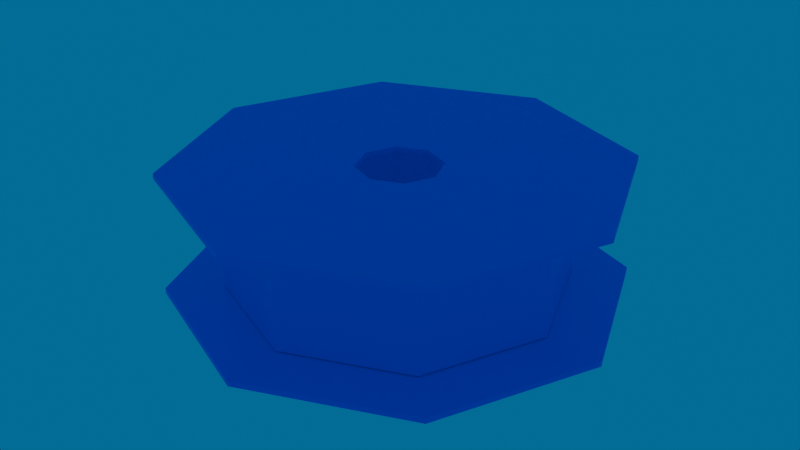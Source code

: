 # Source: polymer_spool.blend  (saved by Blender 4.1.24; exported with 4.5.12 LTS)
import bpy
from mathutils import Matrix  # noqa: F401  (used for matrix-valued properties, if any)

bpy.ops.wm.read_factory_settings(use_empty=True)
scene = bpy.context.scene
scene.name = 'Scene'

# ---- collections
col_collection = bpy.data.collections.new('Collection'); scene.collection.children.link(col_collection)

# ---- images (referenced by path relative to the original .blend; pixels are not part of the script)
import os
ASSET_DIR = os.environ.get("B2B_ASSET_DIR", "")  # directory of the original .blend (textures are referenced by path, not embedded)
HERE = os.path.dirname(os.path.abspath(__file__))  # packed textures are extracted next to this script under _unpacked/

def load_image(name, relpath, width, height, colorspace="sRGB"):
    """Load a texture the original file referenced (path relative to the .blend, or extracted next to this script)."""
    p = next((c for c in (os.path.join(HERE, relpath), os.path.join(ASSET_DIR, relpath)) if relpath and os.path.exists(c)), "")
    if p:
        img = bpy.data.images.load(p, check_existing=True)
        img.name = name
    else:  # same state as the original file: an image datablock whose file is absent (Cycles renders it pink)
        img = bpy.data.images.new(name, width, height)
        img.source = "FILE"
        img.filepath = "//" + (relpath or name)
    img.colorspace_settings.name = colorspace
    return img
img_polymer_spool_tex_png = load_image('polymer_spool_tex.png', 'polymer_spool_tex.png', 1024, 1024, 'sRGB')

# ---- materials (node trees are filled in below, after node groups)
mat_insidewires_material_001 = bpy.data.materials.new('InsideWires Material.001')
mat_insidewires_material_001.use_transparent_shadow = False

# ---- material node trees
mat_insidewires_material_001.use_nodes = True; mat_insidewires_material_001.node_tree.nodes.clear()
_N = mat_insidewires_material_001.node_tree.nodes; _L = mat_insidewires_material_001.node_tree.links
n0 = _N.new('ShaderNodeBsdfPrincipled'); n0.name = 'Principled BSDF'; n0.location = (10, 300)
n1 = _N.new('ShaderNodeOutputMaterial'); n1.name = 'Material Output'; n1.location = (300, 300)
n2 = _N.new('ShaderNodeTexImage'); n2.name = 'Image Texture'; n2.location = (-470, 300)
n2.image = img_polymer_spool_tex_png
n2.interpolation = 'Closest'
_L.new(n0.outputs[0], n1.inputs[0])
_L.new(n2.outputs[0], n0.inputs[0])
_L.new(n2.outputs[1], n0.inputs[4])
n1.is_active_output = True

# ---- world
world_world = bpy.data.worlds.new('World'); scene.world = world_world
world_world.use_nodes = True; world_world.node_tree.nodes.clear()
_N = world_world.node_tree.nodes; _L = world_world.node_tree.links
n0 = _N.new('ShaderNodeOutputWorld'); n0.name = 'World Output'; n0.location = (300, 300)
n1 = _N.new('ShaderNodeBackground'); n1.name = 'Background'; n1.location = (10, 300)
n1.inputs[0].default_value = (0.0, 0.1408, 0.3212, 1.0)
_L.new(n1.outputs[0], n0.inputs[0])
n0.is_active_output = True
world_world.color = (0.05088, 0.05088, 0.05088)
world_world.use_sun_shadow = False
world_world.sun_shadow_jitter_overblur = 0.0

# ---- meshes
me_cylinder_002 = bpy.data.meshes.new('Cylinder.002')
me_cylinder_002.from_pydata([(0.0, 0.04176, -0.05), (0.0, 0.15, -0.05), (0.0, 0.15, 0.05), (0.0, 0.04176, 0.05), (0.02953, 0.02953, -0.05), (0.1061, 0.1061, -0.05), (0.02953, 0.02953, 0.05), (0.1061, 0.1061, 0.05), (0.04176, 0.0, -0.05), (0.15, 0.0, -0.05), (0.04176, 0.0, 0.05), (0.15, 0.0, 0.05), (0.02953, -0.02953, -0.05), (0.1061, -0.1061, -0.05), (0.02953, -0.02953, 0.05), (0.1061, -0.1061, 0.05), (0.0, -0.04176, -0.05), (0.0, -0.15, -0.05), (0.0, -0.04176, 0.05), (0.0, -0.15, 0.05), (-0.02953, -0.02953, -0.05), (-0.1061, -0.1061, -0.05), (-0.02953, -0.02953, 0.05), (-0.1061, -0.1061, 0.05), (-0.04176, 0.0, -0.05), (-0.15, 0.0, -0.05), (-0.04176, 0.0, 0.05), (-0.15, 0.0, 0.05), (-0.02953, 0.02953, -0.05), (-0.1061, 0.1061, -0.05), (-0.02953, 0.02953, 0.05), (-0.1061, 0.1061, 0.05), (0.0, 0.03764, 0.05086), (0.0, 0.2, 0.05086), (0.0, 0.2, 0.05586), (0.0, 0.03764, 0.05586), (0.02662, 0.02662, 0.05086), (0.1414, 0.1414, 0.05086), (0.02662, 0.02662, 0.05586), (0.1414, 0.1414, 0.05586), (0.03764, 0.0, 0.05086), (0.2, 0.0, 0.05086), (0.03764, 0.0, 0.05586), (0.2, 0.0, 0.05586), (0.02662, -0.02662, 0.05086), (0.1414, -0.1414, 0.05086), (0.02662, -0.02662, 0.05586), (0.1414, -0.1414, 0.05586), (0.0, -0.03764, 0.05086), (0.0, -0.2, 0.05086), (0.0, -0.03764, 0.05586), (0.0, -0.2, 0.05586), (-0.02662, -0.02662, 0.05086), (-0.1414, -0.1414, 0.05086), (-0.02662, -0.02662, 0.05586), (-0.1414, -0.1414, 0.05586), (-0.03764, 0.0, 0.05086), (-0.2, 0.0, 0.05086), (-0.03764, 0.0, 0.05586), (-0.2, 0.0, 0.05586), (-0.02662, 0.02662, 0.05086), (-0.1414, 0.1414, 0.05086), (-0.02662, 0.02662, 0.05586), (-0.1414, 0.1414, 0.05586), (0.0, 0.03764, -0.05586), (0.0, 0.2, -0.05586), (0.0, 0.2, -0.05086), (0.0, 0.03764, -0.05086), (0.02662, 0.02662, -0.05586), (0.1414, 0.1414, -0.05586), (0.02662, 0.02662, -0.05086), (0.1414, 0.1414, -0.05086), (0.03764, 0.0, -0.05586), (0.2, 0.0, -0.05586), (0.03764, 0.0, -0.05086), (0.2, 0.0, -0.05086), (0.02662, -0.02662, -0.05586), (0.1414, -0.1414, -0.05586), (0.02662, -0.02662, -0.05086), (0.1414, -0.1414, -0.05086), (0.0, -0.03764, -0.05586), (0.0, -0.2, -0.05586), (0.0, -0.03764, -0.05086), (0.0, -0.2, -0.05086), (-0.02662, -0.02662, -0.05586), (-0.1414, -0.1414, -0.05586), (-0.02662, -0.02662, -0.05086), (-0.1414, -0.1414, -0.05086), (-0.03764, 0.0, -0.05586), (-0.2, 0.0, -0.05586), (-0.03764, 0.0, -0.05086), (-0.2, 0.0, -0.05086), (-0.02662, 0.02662, -0.05586), (-0.1414, 0.1414, -0.05586), (-0.02662, 0.02662, -0.05086), (-0.1414, 0.1414, -0.05086)], [], [(4, 0, 1, 5), (3, 6, 7, 2), (8, 4, 5, 9), (6, 10, 11, 7), (12, 8, 9, 13), (10, 14, 15, 11), (16, 12, 13, 17), (14, 18, 19, 15), (20, 16, 17, 21), (18, 22, 23, 19), (24, 20, 21, 25), (22, 26, 27, 23), (28, 24, 25, 29), (26, 30, 31, 27), (0, 28, 29, 1), (30, 3, 2, 31), (5, 1, 2, 7), (4, 6, 3, 0), (9, 5, 7, 11), (8, 10, 6, 4), (13, 9, 11, 15), (12, 14, 10, 8), (17, 13, 15, 19), (16, 18, 14, 12), (21, 17, 19, 23), (20, 22, 18, 16), (25, 21, 23, 27), (24, 26, 22, 20), (29, 25, 27, 31), (28, 30, 26, 24), (1, 29, 31, 2), (0, 3, 30, 28), (36, 32, 33, 37), (35, 38, 39, 34), (40, 36, 37, 41), (38, 42, 43, 39), (44, 40, 41, 45), (42, 46, 47, 43), (48, 44, 45, 49), (46, 50, 51, 47), (52, 48, 49, 53), (50, 54, 55, 51), (56, 52, 53, 57), (54, 58, 59, 55), (60, 56, 57, 61), (58, 62, 63, 59), (32, 60, 61, 33), (62, 35, 34, 63), (37, 33, 34, 39), (36, 38, 35, 32), (41, 37, 39, 43), (40, 42, 38, 36), (45, 41, 43, 47), (44, 46, 42, 40), (49, 45, 47, 51), (48, 50, 46, 44), (53, 49, 51, 55), (52, 54, 50, 48), (57, 53, 55, 59), (56, 58, 54, 52), (61, 57, 59, 63), (60, 62, 58, 56), (33, 61, 63, 34), (32, 35, 62, 60), (68, 64, 65, 69), (67, 70, 71, 66), (72, 68, 69, 73), (70, 74, 75, 71), (76, 72, 73, 77), (74, 78, 79, 75), (80, 76, 77, 81), (78, 82, 83, 79), (84, 80, 81, 85), (82, 86, 87, 83), (88, 84, 85, 89), (86, 90, 91, 87), (92, 88, 89, 93), (90, 94, 95, 91), (64, 92, 93, 65), (94, 67, 66, 95), (69, 65, 66, 71), (68, 70, 67, 64), (73, 69, 71, 75), (72, 74, 70, 68), (77, 73, 75, 79), (76, 78, 74, 72), (81, 77, 79, 83), (80, 82, 78, 76), (85, 81, 83, 87), (84, 86, 82, 80), (89, 85, 87, 91), (88, 90, 86, 84), (93, 89, 91, 95), (92, 94, 90, 88), (65, 93, 95, 66), (64, 67, 94, 92)])
_uv = me_cylinder_002.uv_layers.new(name='UVMap')
_uv.uv.foreach_set('vector', [0.7812, 0.5312, 0.75, 0.5312, 0.75, 0.4688, 0.7812, 0.4688, 0.6875, 0.4062, 0.6562, 0.4062, 0.6562, 0.3438, 0.6875, 0.3438, 0.8125, 0.5312, 0.7812, 0.5312, 0.7812, 0.4688, 0.8125, 0.4688, 0.6562, 0.4062, 0.625, 0.4062, 0.625, 0.3438, 0.6562, 0.3438, 0.8438, 0.5312, 0.8125, 0.5312, 0.8125, 0.4688, 0.8438, 0.4688, 0.625, 0.4062, 0.5938, 0.4062, 0.5938, 0.3438, 0.625, 0.3438, 0.625, 0.5312, 0.5938, 0.5312, 0.5938, 0.4688, 0.625, 0.4688, 0.8438, 0.4062, 0.8125, 0.4062, 0.8125, 0.3438, 0.8438, 0.3438, 0.6562, 0.5312, 0.625, 0.5312, 0.625, 0.4688, 0.6562, 0.4688, 0.8125, 0.4062, 0.7812, 0.4062, 0.7812, 0.3438, 0.8125, 0.3438, 0.6875, 0.5312, 0.6562, 0.5312, 0.6562, 0.4688, 0.6875, 0.4688, 0.7812, 0.4062, 0.75, 0.4062, 0.75, 0.3438, 0.7812, 0.3438, 0.7188, 0.5312, 0.6875, 0.5312, 0.6875, 0.4688, 0.7188, 0.4688, 0.75, 0.4062, 0.7188, 0.4062, 0.7188, 0.3438, 0.75, 0.3438, 0.75, 0.5312, 0.7188, 0.5312, 0.7188, 0.4688, 0.75, 0.4688, 0.7188, 0.4062, 0.6875, 0.4062, 0.6875, 0.3438, 0.7188, 0.3438, 0.4062, 0.09375, 0.3438, 0.09375, 0.3438, 0.03125, 0.4062, 0.03125, 0.4062, 0.3438, 0.3438, 0.3438, 0.3438, 0.3125, 0.4062, 0.3125, 0.4688, 0.09375, 0.4062, 0.09375, 0.4062, 0.03125, 0.4688, 0.03125, 0.4062, 0.375, 0.3438, 0.375, 0.3438, 0.3438, 0.4062, 0.3438, 0.5312, 0.09375, 0.4688, 0.09375, 0.4688, 0.03125, 0.5312, 0.03125, 0.4062, 0.4062, 0.3438, 0.4062, 0.3438, 0.375, 0.4062, 0.375, 0.09375, 0.09375, 0.03125, 0.09375, 0.03125, 0.03125, 0.09375, 0.03125, 0.4062, 0.1875, 0.3438, 0.1875, 0.3438, 0.1562, 0.4062, 0.1562, 0.1562, 0.09375, 0.09375, 0.09375, 0.09375, 0.03125, 0.1562, 0.03125, 0.4062, 0.2188, 0.3438, 0.2188, 0.3438, 0.1875, 0.4062, 0.1875, 0.2188, 0.09375, 0.1562, 0.09375, 0.1562, 0.03125, 0.2188, 0.03125, 0.4062, 0.25, 0.3438, 0.25, 0.3438, 0.2188, 0.4062, 0.2188, 0.2812, 0.09375, 0.2188, 0.09375, 0.2188, 0.03125, 0.2812, 0.03125, 0.4062, 0.2812, 0.3438, 0.2812, 0.3438, 0.25, 0.4062, 0.25, 0.3438, 0.09375, 0.2812, 0.09375, 0.2812, 0.03125, 0.3438, 0.03125, 0.4062, 0.3125, 0.3438, 0.3125, 0.3438, 0.2812, 0.4062, 0.2812, 0.0625, 0.4062, 0.03125, 0.4062, 0.03125, 0.3125, 0.0625, 0.3125, 0.7188, 0.125, 0.6875, 0.125, 0.6875, 0.03125, 0.7188, 0.03125, 0.09375, 0.4062, 0.0625, 0.4062, 0.0625, 0.3125, 0.09375, 0.3125, 0.6875, 0.125, 0.6562, 0.125, 0.6562, 0.03125, 0.6875, 0.03125, 0.125, 0.4062, 0.09375, 0.4062, 0.09375, 0.3125, 0.125, 0.3125, 0.6562, 0.125, 0.625, 0.125, 0.625, 0.03125, 0.6562, 0.03125, 0.1562, 0.4062, 0.125, 0.4062, 0.125, 0.3125, 0.1562, 0.3125, 0.625, 0.125, 0.5938, 0.125, 0.5938, 0.03125, 0.625, 0.03125, 0.1875, 0.4062, 0.1562, 0.4062, 0.1562, 0.3125, 0.1875, 0.3125, 0.8438, 0.125, 0.8125, 0.125, 0.8125, 0.03125, 0.8438, 0.03125, 0.2188, 0.4062, 0.1875, 0.4062, 0.1875, 0.3125, 0.2188, 0.3125, 0.8125, 0.125, 0.7812, 0.125, 0.7812, 0.03125, 0.8125, 0.03125, 0.25, 0.4062, 0.2188, 0.4062, 0.2188, 0.3125, 0.25, 0.3125, 0.7812, 0.125, 0.75, 0.125, 0.75, 0.03125, 0.7812, 0.03125, 0.2812, 0.4062, 0.25, 0.4062, 0.25, 0.3125, 0.2812, 0.3125, 0.75, 0.125, 0.7188, 0.125, 0.7188, 0.03125, 0.75, 0.03125, 0.09375, 0.5, 0.03125, 0.5, 0.03125, 0.4688, 0.09375, 0.4688, 0.5, 0.2188, 0.4688, 0.2188, 0.4688, 0.1875, 0.5, 0.1875, 0.1562, 0.5, 0.09375, 0.5, 0.09375, 0.4688, 0.1562, 0.4688, 0.5, 0.25, 0.4688, 0.25, 0.4688, 0.2188, 0.5, 0.2188, 0.2188, 0.5, 0.1562, 0.5, 0.1562, 0.4688, 0.2188, 0.4688, 0.5, 0.2812, 0.4688, 0.2812, 0.4688, 0.25, 0.5, 0.25, 0.2812, 0.5, 0.2188, 0.5, 0.2188, 0.4688, 0.2812, 0.4688, 0.5, 0.3125, 0.4688, 0.3125, 0.4688, 0.2812, 0.5, 0.2812, 0.3438, 0.5, 0.2812, 0.5, 0.2812, 0.4688, 0.3438, 0.4688, 0.5, 0.3438, 0.4688, 0.3438, 0.4688, 0.3125, 0.5, 0.3125, 0.4062, 0.5, 0.3438, 0.5, 0.3438, 0.4688, 0.4062, 0.4688, 0.5, 0.375, 0.4688, 0.375, 0.4688, 0.3438, 0.5, 0.3438, 0.4688, 0.5, 0.4062, 0.5, 0.4062, 0.4688, 0.4688, 0.4688, 0.5, 0.4062, 0.4688, 0.4062, 0.4688, 0.375, 0.5, 0.375, 0.5312, 0.5, 0.4688, 0.5, 0.4688, 0.4688, 0.5312, 0.4688, 0.5, 0.1875, 0.4688, 0.1875, 0.4688, 0.1562, 0.5, 0.1562, 0.7188, 0.2812, 0.6875, 0.2812, 0.6875, 0.1875, 0.7188, 0.1875, 0.1562, 0.25, 0.125, 0.25, 0.125, 0.1562, 0.1562, 0.1562, 0.75, 0.2812, 0.7188, 0.2812, 0.7188, 0.1875, 0.75, 0.1875, 0.125, 0.25, 0.09375, 0.25, 0.09375, 0.1562, 0.125, 0.1562, 0.7812, 0.2812, 0.75, 0.2812, 0.75, 0.1875, 0.7812, 0.1875, 0.09375, 0.25, 0.0625, 0.25, 0.0625, 0.1562, 0.09375, 0.1562, 0.8125, 0.2812, 0.7812, 0.2812, 0.7812, 0.1875, 0.8125, 0.1875, 0.0625, 0.25, 0.03125, 0.25, 0.03125, 0.1562, 0.0625, 0.1562, 0.8438, 0.2812, 0.8125, 0.2812, 0.8125, 0.1875, 0.8438, 0.1875, 0.2812, 0.25, 0.25, 0.25, 0.25, 0.1562, 0.2812, 0.1562, 0.625, 0.2812, 0.5938, 0.2812, 0.5938, 0.1875, 0.625, 0.1875, 0.25, 0.25, 0.2188, 0.25, 0.2188, 0.1562, 0.25, 0.1562, 0.6562, 0.2812, 0.625, 0.2812, 0.625, 0.1875, 0.6562, 0.1875, 0.2188, 0.25, 0.1875, 0.25, 0.1875, 0.1562, 0.2188, 0.1562, 0.6875, 0.2812, 0.6562, 0.2812, 0.6562, 0.1875, 0.6875, 0.1875, 0.1875, 0.25, 0.1562, 0.25, 0.1562, 0.1562, 0.1875, 0.1562, 0.1562, 0.5938, 0.09375, 0.5938, 0.09375, 0.5625, 0.1562, 0.5625, 0.9375, 0.1562, 0.9062, 0.1562, 0.9062, 0.125, 0.9375, 0.125, 0.2188, 0.5938, 0.1562, 0.5938, 0.1562, 0.5625, 0.2188, 0.5625, 0.9375, 0.1875, 0.9062, 0.1875, 0.9062, 0.1562, 0.9375, 0.1562, 0.2812, 0.5938, 0.2188, 0.5938, 0.2188, 0.5625, 0.2812, 0.5625, 0.9375, 0.2188, 0.9062, 0.2188, 0.9062, 0.1875, 0.9375, 0.1875, 0.3438, 0.5938, 0.2812, 0.5938, 0.2812, 0.5625, 0.3438, 0.5625, 0.9375, 0.25, 0.9062, 0.25, 0.9062, 0.2188, 0.9375, 0.2188, 0.4062, 0.5938, 0.3438, 0.5938, 0.3438, 0.5625, 0.4062, 0.5625, 0.9375, 0.2812, 0.9062, 0.2812, 0.9062, 0.25, 0.9375, 0.25, 0.4688, 0.5938, 0.4062, 0.5938, 0.4062, 0.5625, 0.4688, 0.5625, 0.9375, 0.0625, 0.9062, 0.0625, 0.9062, 0.03125, 0.9375, 0.03125, 0.5312, 0.5938, 0.4688, 0.5938, 0.4688, 0.5625, 0.5312, 0.5625, 0.9375, 0.09375, 0.9062, 0.09375, 0.9062, 0.0625, 0.9375, 0.0625, 0.09375, 0.5938, 0.03125, 0.5938, 0.03125, 0.5625, 0.09375, 0.5625, 0.9375, 0.125, 0.9062, 0.125, 0.9062, 0.09375, 0.9375, 0.09375])
me_cylinder_002.materials.append(mat_insidewires_material_001)
me_cylinder_002.update()

# ---- objects
ob_insidewires = bpy.data.objects.new('InsideWires', me_cylinder_002)

# ---- transforms, parenting, visibility, modifiers, constraints
ob_insidewires.location = (0.0, 0.0, 0.0)

# ---- collection membership
col_collection.objects.link(ob_insidewires)

# ---- scene / render settings (as saved in the file)
scene.frame_start = 1; scene.frame_end = 250; scene.frame_set(1)
scene.render.engine = 'BLENDER_EEVEE_NEXT'
scene.cycles.sampling_pattern = 'TABULATED_SOBOL'
scene.eevee.ray_tracing_options.trace_max_roughness = 0.0
bpy.context.view_layer.update()

# ---- added for rendering (the .blend has no active camera): camera
cam_auto = bpy.data.cameras.new('AutoCamera')
cam_auto.lens = 50.0
cam_auto.sensor_width = 36.0
cam_auto.clip_end = 1000.0
ob_auto_camera = bpy.data.objects.new('AutoCamera', cam_auto)
scene.collection.objects.link(ob_auto_camera)
ob_auto_camera.location = (0.533523, -0.640227, 0.426818)
ob_auto_camera.rotation_euler = (1.09748, -7.21219e-08, 0.694738)
scene.camera = ob_auto_camera
bpy.context.view_layer.update()
